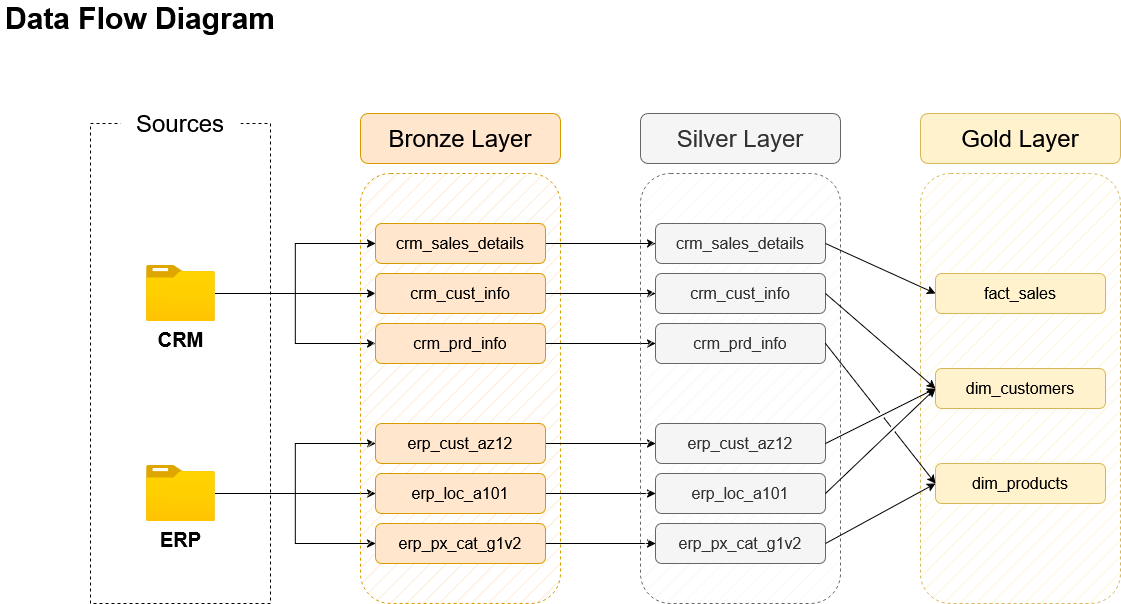

The diagram above was exported from draw.io. Its source (the exported page's mxGraphModel, read from the mxfile embedded in the PNG):
<mxGraphModel dx="818" dy="632" grid="1" gridSize="10" guides="1" tooltips="1" connect="1" arrows="1" fold="1" page="1" pageScale="1" pageWidth="850" pageHeight="1100" math="0" shadow="0">
  <root>
    <mxCell id="0" />
    <mxCell id="1" parent="0" />
    <mxCell id="IFMnYyOteZ1zehftR-iP-20" parent="1" style="text;html=1;whiteSpace=wrap;strokeColor=none;fillColor=none;align=center;verticalAlign=middle;rounded=0;fontSize=30;fontStyle=1" value="Data Flow Diagram" vertex="1">
      <mxGeometry height="30" width="280" x="40" y="40" as="geometry" />
    </mxCell>
    <mxCell id="IFMnYyOteZ1zehftR-iP-21" parent="1" style="rounded=0;whiteSpace=wrap;html=1;fillColor=none;dashed=1;" value="" vertex="1">
      <mxGeometry height="480" width="180" x="130" y="160" as="geometry" />
    </mxCell>
    <mxCell id="IFMnYyOteZ1zehftR-iP-22" parent="1" style="rounded=1;whiteSpace=wrap;html=1;fontSize=24;strokeColor=none;" value="Sources" vertex="1">
      <mxGeometry height="40" width="120" x="160" y="140" as="geometry" />
    </mxCell>
    <mxCell id="IFMnYyOteZ1zehftR-iP-23" edge="1" parent="1" source="IFMnYyOteZ1zehftR-iP-26" style="edgeStyle=orthogonalEdgeStyle;rounded=0;orthogonalLoop=1;jettySize=auto;html=1;entryX=0;entryY=0.5;entryDx=0;entryDy=0;" target="IFMnYyOteZ1zehftR-iP-34">
      <mxGeometry relative="1" as="geometry" />
    </mxCell>
    <mxCell id="IFMnYyOteZ1zehftR-iP-24" edge="1" parent="1" source="IFMnYyOteZ1zehftR-iP-26" style="edgeStyle=orthogonalEdgeStyle;rounded=0;orthogonalLoop=1;jettySize=auto;html=1;entryX=0;entryY=0.5;entryDx=0;entryDy=0;" target="IFMnYyOteZ1zehftR-iP-33">
      <mxGeometry relative="1" as="geometry" />
    </mxCell>
    <mxCell id="IFMnYyOteZ1zehftR-iP-25" edge="1" parent="1" source="IFMnYyOteZ1zehftR-iP-26" style="edgeStyle=orthogonalEdgeStyle;rounded=0;orthogonalLoop=1;jettySize=auto;html=1;entryX=0;entryY=0.5;entryDx=0;entryDy=0;" target="IFMnYyOteZ1zehftR-iP-35">
      <mxGeometry relative="1" as="geometry" />
    </mxCell>
    <mxCell id="IFMnYyOteZ1zehftR-iP-26" parent="1" style="image;aspect=fixed;html=1;points=[];align=center;fontSize=12;image=img/lib/azure2/general/Folder_Blank.svg;" value="&lt;b data--h-bstatus=&quot;0OBSERVED&quot;&gt;&lt;font style=&quot;font-size: 20px;&quot; data--h-bstatus=&quot;0OBSERVED&quot;&gt;&lt;span data--h-bstatus=&quot;0OBSERVED&quot;&gt;CRM&lt;/span&gt;&lt;/font&gt;&lt;/b&gt;" vertex="1">
      <mxGeometry height="56.00000000000001" width="69" x="185.5" y="302" as="geometry" />
    </mxCell>
    <mxCell id="IFMnYyOteZ1zehftR-iP-27" edge="1" parent="1" source="IFMnYyOteZ1zehftR-iP-30" style="edgeStyle=orthogonalEdgeStyle;rounded=0;orthogonalLoop=1;jettySize=auto;html=1;entryX=0;entryY=0.5;entryDx=0;entryDy=0;" target="IFMnYyOteZ1zehftR-iP-36">
      <mxGeometry relative="1" as="geometry" />
    </mxCell>
    <mxCell id="IFMnYyOteZ1zehftR-iP-28" edge="1" parent="1" source="IFMnYyOteZ1zehftR-iP-30" style="edgeStyle=orthogonalEdgeStyle;rounded=0;orthogonalLoop=1;jettySize=auto;html=1;" target="IFMnYyOteZ1zehftR-iP-37">
      <mxGeometry relative="1" as="geometry" />
    </mxCell>
    <mxCell id="IFMnYyOteZ1zehftR-iP-29" edge="1" parent="1" source="IFMnYyOteZ1zehftR-iP-30" style="edgeStyle=orthogonalEdgeStyle;rounded=0;orthogonalLoop=1;jettySize=auto;html=1;entryX=0;entryY=0.5;entryDx=0;entryDy=0;" target="IFMnYyOteZ1zehftR-iP-38">
      <mxGeometry relative="1" as="geometry" />
    </mxCell>
    <mxCell id="IFMnYyOteZ1zehftR-iP-30" parent="1" style="image;aspect=fixed;html=1;points=[];align=center;fontSize=12;image=img/lib/azure2/general/Folder_Blank.svg;" value="&lt;font style=&quot;font-size: 20px;&quot; data--h-bstatus=&quot;0OBSERVED&quot;&gt;&lt;b data--h-bstatus=&quot;0OBSERVED&quot;&gt;ERP&lt;/b&gt;&lt;/font&gt;" vertex="1">
      <mxGeometry height="56.00000000000001" width="69" x="185.5" y="502" as="geometry" />
    </mxCell>
    <mxCell id="IFMnYyOteZ1zehftR-iP-31" parent="1" style="rounded=1;whiteSpace=wrap;html=1;fillColor=#ffe6cc;dashed=1;fillStyle=hatch;strokeColor=#d79b00;" value="" vertex="1">
      <mxGeometry height="430" width="200" x="400" y="210" as="geometry" />
    </mxCell>
    <mxCell id="IFMnYyOteZ1zehftR-iP-32" parent="1" style="rounded=1;whiteSpace=wrap;html=1;fontSize=24;fillColor=#ffe6cc;strokeColor=#d79b00;" value="Bronze Layer" vertex="1">
      <mxGeometry height="50" width="200" x="400" y="150" as="geometry" />
    </mxCell>
    <mxCell id="IFMnYyOteZ1zehftR-iP-47" edge="1" parent="1" source="IFMnYyOteZ1zehftR-iP-33" style="edgeStyle=orthogonalEdgeStyle;rounded=0;orthogonalLoop=1;jettySize=auto;html=1;exitX=1;exitY=0.5;exitDx=0;exitDy=0;entryX=0;entryY=0.5;entryDx=0;entryDy=0;" target="IFMnYyOteZ1zehftR-iP-41">
      <mxGeometry relative="1" as="geometry" />
    </mxCell>
    <mxCell id="IFMnYyOteZ1zehftR-iP-33" parent="1" style="rounded=1;whiteSpace=wrap;html=1;fontSize=16;fillColor=#ffe6cc;strokeColor=#d79b00;" value="crm_sales_details" vertex="1">
      <mxGeometry height="40" width="170" x="415" y="260" as="geometry" />
    </mxCell>
    <mxCell id="IFMnYyOteZ1zehftR-iP-48" edge="1" parent="1" source="IFMnYyOteZ1zehftR-iP-34" style="edgeStyle=orthogonalEdgeStyle;rounded=0;orthogonalLoop=1;jettySize=auto;html=1;exitX=1;exitY=0.5;exitDx=0;exitDy=0;" target="IFMnYyOteZ1zehftR-iP-42">
      <mxGeometry relative="1" as="geometry" />
    </mxCell>
    <mxCell id="IFMnYyOteZ1zehftR-iP-34" parent="1" style="rounded=1;whiteSpace=wrap;html=1;fontSize=16;fillColor=#ffe6cc;strokeColor=#d79b00;" value="crm_cust_info" vertex="1">
      <mxGeometry height="40" width="170" x="415" y="310" as="geometry" />
    </mxCell>
    <mxCell id="IFMnYyOteZ1zehftR-iP-49" edge="1" parent="1" source="IFMnYyOteZ1zehftR-iP-35" style="edgeStyle=orthogonalEdgeStyle;rounded=0;orthogonalLoop=1;jettySize=auto;html=1;exitX=1;exitY=0.5;exitDx=0;exitDy=0;entryX=0;entryY=0.5;entryDx=0;entryDy=0;" target="IFMnYyOteZ1zehftR-iP-43">
      <mxGeometry relative="1" as="geometry" />
    </mxCell>
    <mxCell id="IFMnYyOteZ1zehftR-iP-35" parent="1" style="rounded=1;whiteSpace=wrap;html=1;fontSize=16;fillColor=#ffe6cc;strokeColor=#d79b00;" value="crm_prd_info" vertex="1">
      <mxGeometry height="40" width="170" x="415" y="360" as="geometry" />
    </mxCell>
    <mxCell id="IFMnYyOteZ1zehftR-iP-50" edge="1" parent="1" source="IFMnYyOteZ1zehftR-iP-36" style="edgeStyle=orthogonalEdgeStyle;rounded=0;orthogonalLoop=1;jettySize=auto;html=1;exitX=1;exitY=0.5;exitDx=0;exitDy=0;" target="IFMnYyOteZ1zehftR-iP-44">
      <mxGeometry relative="1" as="geometry" />
    </mxCell>
    <mxCell id="IFMnYyOteZ1zehftR-iP-36" parent="1" style="rounded=1;whiteSpace=wrap;html=1;fontSize=16;fillColor=#ffe6cc;strokeColor=#d79b00;" value="erp_cust_az12" vertex="1">
      <mxGeometry height="40" width="170" x="415" y="460" as="geometry" />
    </mxCell>
    <mxCell id="IFMnYyOteZ1zehftR-iP-51" edge="1" parent="1" source="IFMnYyOteZ1zehftR-iP-37" style="edgeStyle=orthogonalEdgeStyle;rounded=0;orthogonalLoop=1;jettySize=auto;html=1;exitX=1;exitY=0.5;exitDx=0;exitDy=0;entryX=0;entryY=0.5;entryDx=0;entryDy=0;" target="IFMnYyOteZ1zehftR-iP-45">
      <mxGeometry relative="1" as="geometry" />
    </mxCell>
    <mxCell id="IFMnYyOteZ1zehftR-iP-37" parent="1" style="rounded=1;whiteSpace=wrap;html=1;fontSize=16;fillColor=#ffe6cc;strokeColor=#d79b00;" value="erp_loc_a101" vertex="1">
      <mxGeometry height="40" width="170" x="415" y="510" as="geometry" />
    </mxCell>
    <mxCell id="IFMnYyOteZ1zehftR-iP-52" edge="1" parent="1" source="IFMnYyOteZ1zehftR-iP-38" style="edgeStyle=orthogonalEdgeStyle;rounded=0;orthogonalLoop=1;jettySize=auto;html=1;exitX=1;exitY=0.5;exitDx=0;exitDy=0;entryX=0;entryY=0.5;entryDx=0;entryDy=0;" target="IFMnYyOteZ1zehftR-iP-46">
      <mxGeometry relative="1" as="geometry" />
    </mxCell>
    <mxCell id="IFMnYyOteZ1zehftR-iP-38" parent="1" style="rounded=1;whiteSpace=wrap;html=1;fontSize=16;fillColor=#ffe6cc;strokeColor=#d79b00;" value="erp_px_cat_g1v2" vertex="1">
      <mxGeometry height="40" width="170" x="415" y="560" as="geometry" />
    </mxCell>
    <mxCell id="IFMnYyOteZ1zehftR-iP-39" parent="1" style="rounded=1;whiteSpace=wrap;html=1;fillColor=#f5f5f5;dashed=1;fillStyle=hatch;strokeColor=#666666;fontColor=#333333;" value="" vertex="1">
      <mxGeometry height="430" width="200" x="680" y="210" as="geometry" />
    </mxCell>
    <mxCell id="IFMnYyOteZ1zehftR-iP-40" parent="1" style="rounded=1;whiteSpace=wrap;html=1;fontSize=24;fillColor=#f5f5f5;strokeColor=#666666;fontColor=#333333;" value="Silver Layer" vertex="1">
      <mxGeometry height="50" width="200" x="680" y="150" as="geometry" />
    </mxCell>
    <mxCell id="IFMnYyOteZ1zehftR-iP-41" parent="1" style="rounded=1;whiteSpace=wrap;html=1;fontSize=16;fillColor=#f5f5f5;strokeColor=#666666;fontColor=#333333;" value="crm_sales_details" vertex="1">
      <mxGeometry height="40" width="170" x="695" y="260" as="geometry" />
    </mxCell>
    <mxCell id="IFMnYyOteZ1zehftR-iP-42" parent="1" style="rounded=1;whiteSpace=wrap;html=1;fontSize=16;fillColor=#f5f5f5;strokeColor=#666666;fontColor=#333333;" value="crm_cust_info" vertex="1">
      <mxGeometry height="40" width="170" x="695" y="310" as="geometry" />
    </mxCell>
    <mxCell id="IFMnYyOteZ1zehftR-iP-43" parent="1" style="rounded=1;whiteSpace=wrap;html=1;fontSize=16;fillColor=#f5f5f5;strokeColor=#666666;fontColor=#333333;" value="crm_prd_info" vertex="1">
      <mxGeometry height="40" width="170" x="695" y="360" as="geometry" />
    </mxCell>
    <mxCell id="IFMnYyOteZ1zehftR-iP-44" parent="1" style="rounded=1;whiteSpace=wrap;html=1;fontSize=16;fillColor=#f5f5f5;strokeColor=#666666;fontColor=#333333;" value="erp_cust_az12" vertex="1">
      <mxGeometry height="40" width="170" x="695" y="460" as="geometry" />
    </mxCell>
    <mxCell id="IFMnYyOteZ1zehftR-iP-45" parent="1" style="rounded=1;whiteSpace=wrap;html=1;fontSize=16;fillColor=#f5f5f5;strokeColor=#666666;fontColor=#333333;" value="erp_loc_a101" vertex="1">
      <mxGeometry height="40" width="170" x="695" y="510" as="geometry" />
    </mxCell>
    <mxCell id="IFMnYyOteZ1zehftR-iP-46" parent="1" style="rounded=1;whiteSpace=wrap;html=1;fontSize=16;fillColor=#f5f5f5;strokeColor=#666666;fontColor=#333333;" value="erp_px_cat_g1v2" vertex="1">
      <mxGeometry height="40" width="170" x="695" y="560" as="geometry" />
    </mxCell>
    <mxCell id="T2OJ7XGsjhMWfJGdAwAv-1" parent="1" style="rounded=1;whiteSpace=wrap;html=1;fillColor=#fff2cc;dashed=1;fillStyle=hatch;strokeColor=#d6b656;" value="" vertex="1">
      <mxGeometry height="430" width="200" x="960" y="210" as="geometry" />
    </mxCell>
    <mxCell id="T2OJ7XGsjhMWfJGdAwAv-2" parent="1" style="rounded=1;whiteSpace=wrap;html=1;fontSize=24;fillColor=#fff2cc;strokeColor=#d6b656;" value="Gold Layer" vertex="1">
      <mxGeometry height="50" width="200" x="960" y="150" as="geometry" />
    </mxCell>
    <mxCell id="T2OJ7XGsjhMWfJGdAwAv-3" parent="1" style="rounded=1;whiteSpace=wrap;html=1;fontSize=16;fillColor=#fff2cc;strokeColor=#d6b656;" value="dim_customers" vertex="1">
      <mxGeometry height="40" width="170" x="975" y="405" as="geometry" />
    </mxCell>
    <mxCell id="T2OJ7XGsjhMWfJGdAwAv-4" parent="1" style="rounded=1;whiteSpace=wrap;html=1;fontSize=16;fillColor=#fff2cc;strokeColor=#d6b656;" value="dim_products" vertex="1">
      <mxGeometry height="40" width="170" x="975" y="500" as="geometry" />
    </mxCell>
    <mxCell id="T2OJ7XGsjhMWfJGdAwAv-5" parent="1" style="rounded=1;whiteSpace=wrap;html=1;fontSize=16;fillColor=#fff2cc;strokeColor=#d6b656;" value="fact_sales" vertex="1">
      <mxGeometry height="40" width="170" x="975" y="310" as="geometry" />
    </mxCell>
    <mxCell id="T2OJ7XGsjhMWfJGdAwAv-10" edge="1" parent="1" source="IFMnYyOteZ1zehftR-iP-41" style="endArrow=classic;html=1;rounded=0;exitX=1;exitY=0.5;exitDx=0;exitDy=0;entryX=0;entryY=0.5;entryDx=0;entryDy=0;" target="T2OJ7XGsjhMWfJGdAwAv-5" value="">
      <mxGeometry height="50" relative="1" width="50" as="geometry">
        <mxPoint x="900" y="440" as="sourcePoint" />
        <mxPoint x="950" y="390" as="targetPoint" />
      </mxGeometry>
    </mxCell>
    <mxCell id="T2OJ7XGsjhMWfJGdAwAv-11" edge="1" parent="1" source="IFMnYyOteZ1zehftR-iP-42" style="endArrow=classic;html=1;rounded=0;exitX=1;exitY=0.5;exitDx=0;exitDy=0;entryX=0;entryY=0.5;entryDx=0;entryDy=0;jumpStyle=gap;" target="T2OJ7XGsjhMWfJGdAwAv-3" value="">
      <mxGeometry height="50" relative="1" width="50" as="geometry">
        <mxPoint x="910" y="400" as="sourcePoint" />
        <mxPoint x="1020" y="490" as="targetPoint" />
      </mxGeometry>
    </mxCell>
    <mxCell id="T2OJ7XGsjhMWfJGdAwAv-12" edge="1" parent="1" source="IFMnYyOteZ1zehftR-iP-44" style="endArrow=classic;html=1;rounded=0;exitX=1;exitY=0.5;exitDx=0;exitDy=0;entryX=0;entryY=0.5;entryDx=0;entryDy=0;jumpStyle=gap;" target="T2OJ7XGsjhMWfJGdAwAv-3" value="">
      <mxGeometry height="50" relative="1" width="50" as="geometry">
        <mxPoint x="880" y="410" as="sourcePoint" />
        <mxPoint x="930" y="520" as="targetPoint" />
      </mxGeometry>
    </mxCell>
    <mxCell id="T2OJ7XGsjhMWfJGdAwAv-14" edge="1" parent="1" source="IFMnYyOteZ1zehftR-iP-45" style="endArrow=classic;html=1;rounded=0;exitX=1;exitY=0.5;exitDx=0;exitDy=0;entryX=0;entryY=0.5;entryDx=0;entryDy=0;jumpStyle=gap;" target="T2OJ7XGsjhMWfJGdAwAv-3" value="">
      <mxGeometry height="50" relative="1" width="50" as="geometry">
        <mxPoint x="920" y="545" as="sourcePoint" />
        <mxPoint x="1030" y="490" as="targetPoint" />
      </mxGeometry>
    </mxCell>
    <mxCell id="T2OJ7XGsjhMWfJGdAwAv-15" edge="1" parent="1" source="IFMnYyOteZ1zehftR-iP-46" style="endArrow=classic;html=1;rounded=0;exitX=1;exitY=0.5;exitDx=0;exitDy=0;entryX=0;entryY=0.5;entryDx=0;entryDy=0;jumpStyle=gap;" target="T2OJ7XGsjhMWfJGdAwAv-4" value="">
      <mxGeometry height="50" relative="1" width="50" as="geometry">
        <mxPoint x="920" y="645" as="sourcePoint" />
        <mxPoint x="1030" y="540" as="targetPoint" />
      </mxGeometry>
    </mxCell>
    <mxCell id="T2OJ7XGsjhMWfJGdAwAv-16" edge="1" parent="1" source="IFMnYyOteZ1zehftR-iP-43" style="endArrow=classic;html=1;rounded=0;exitX=1;exitY=0.5;exitDx=0;exitDy=0;entryX=0;entryY=0.5;entryDx=0;entryDy=0;jumpStyle=gap;" target="T2OJ7XGsjhMWfJGdAwAv-4" value="">
      <mxGeometry height="50" relative="1" width="50" as="geometry">
        <mxPoint x="910" y="410" as="sourcePoint" />
        <mxPoint x="1020" y="505" as="targetPoint" />
      </mxGeometry>
    </mxCell>
  </root>
</mxGraphModel>